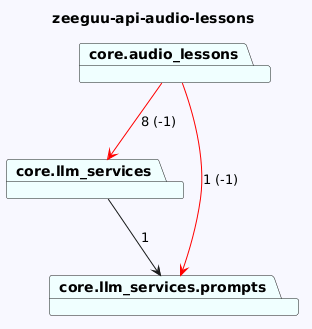

The diagram above was rendered by PlantUML. Its source (embedded in the PNG):
@startuml
skinparam backgroundColor GhostWhite
title zeeguu-api-audio-lessons
package "core.llm_services" #Azure
package "core.llm_services.prompts" #Azure
package "core.audio_lessons" #Azure
"core.llm_services"-->"core.llm_services.prompts"  : 1

"core.audio_lessons"-->"core.llm_services" #Red : 8 (-1)
"core.audio_lessons"-->"core.llm_services.prompts" #Red : 1 (-1)
@enduml